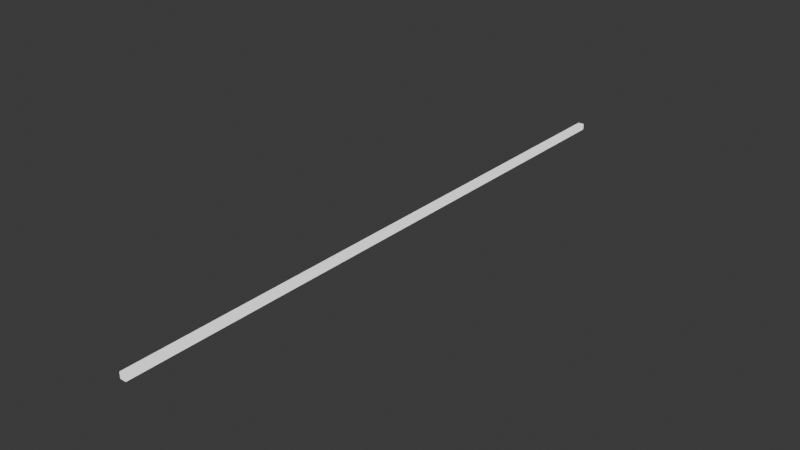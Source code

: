 # Source: laser.blend  (saved by Blender 5.1.30; exported with 4.5.12 LTS)
import bpy
from mathutils import Matrix  # noqa: F401  (used for matrix-valued properties, if any)

bpy.ops.wm.read_factory_settings(use_empty=True)
scene = bpy.context.scene
scene.name = 'Scene'

# ---- collections
col_collection = bpy.data.collections.new('Collection'); scene.collection.children.link(col_collection)

# ---- materials (node trees are filled in below, after node groups)
mat_laser = bpy.data.materials.new('laser')

# ---- material node trees
mat_laser.use_nodes = True; mat_laser.node_tree.nodes.clear()
_N = mat_laser.node_tree.nodes; _L = mat_laser.node_tree.links
n0 = _N.new('ShaderNodeOutputMaterial'); n0.name = 'Material Output'; n0.location = (200, 100)
n1 = _N.new('ShaderNodeEmission'); n1.name = 'Emission'; n1.location = (-125, 41)
_L.new(n1.outputs[0], n0.inputs[0])
n0.is_active_output = True

# ---- world
world_world = bpy.data.worlds.new('World'); scene.world = world_world
world_world.use_nodes = True; world_world.node_tree.nodes.clear()
_N = world_world.node_tree.nodes; _L = world_world.node_tree.links
n0 = _N.new('ShaderNodeOutputWorld'); n0.name = 'World Output'; n0.location = (200, 100)
n1 = _N.new('ShaderNodeBackground'); n1.name = 'Background'; n1.location = (-200, 100)
n1.inputs[0].default_value = (0.05088, 0.05088, 0.05088, 1.0)
_L.new(n1.outputs[0], n0.inputs[0])
n0.is_active_output = True
world_world.color = (0.05088, 0.05088, 0.05088)
world_world.sun_shadow_jitter_overblur = 0.0

# ---- meshes
me_cube_001 = bpy.data.meshes.new('Cube.001')
me_cube_001.from_pydata([(0.005, 1.0, -0.005), (0.005, 1.0, 0.005), (0.005, 4.371e-10, -0.005), (0.005, 4.371e-10, 0.005), (-0.005, 1.0, -0.005), (-0.005, 1.0, 0.005), (-0.005, -4.371e-10, -0.005), (-0.005, -4.371e-10, 0.005)], [], [(0, 1, 3, 2), (2, 3, 7, 6), (6, 7, 5, 4), (4, 5, 1, 0), (2, 6, 4, 0), (7, 3, 1, 5)])
_uv = me_cube_001.uv_layers.new(name='UVMap')
_uv.uv.foreach_set('vector', [0.375, 0.0, 0.625, 0.0, 0.625, 0.25, 0.375, 0.25, 0.375, 0.25, 0.625, 0.25, 0.625, 0.5, 0.375, 0.5, 0.375, 0.5, 0.625, 0.5, 0.625, 0.75, 0.375, 0.75, 0.375, 0.75, 0.625, 0.75, 0.625, 1.0, 0.375, 1.0, 0.125, 0.5, 0.375, 0.5, 0.375, 0.75, 0.125, 0.75, 0.625, 0.5, 0.875, 0.5, 0.875, 0.75, 0.625, 0.75])
me_cube_001.materials.append(mat_laser)
me_cube_001.update()

# ---- objects
ob_cube = bpy.data.objects.new('Cube', me_cube_001)

# ---- transforms, parenting, visibility, modifiers, constraints
ob_cube.location = (0.0, 0.0, 0.0)

# ---- collection membership
col_collection.objects.link(ob_cube)

# ---- scene / render settings (as saved in the file)
scene.frame_start = 1; scene.frame_end = 250; scene.frame_set(1)
scene.render.engine = 'BLENDER_EEVEE_NEXT'
scene.render.bake_bias = 0.0
scene.render.bake_samples = 0
scene.cycles.sampling_pattern = 'TABULATED_SOBOL'
scene.eevee.use_volume_custom_range = False
bpy.context.view_layer.update()

# ---- added for rendering (the .blend has no active camera): camera
cam_auto = bpy.data.cameras.new('AutoCamera')
cam_auto.lens = 50.0
cam_auto.sensor_width = 36.0
cam_auto.clip_end = 1000.0
ob_auto_camera = bpy.data.objects.new('AutoCamera', cam_auto)
scene.collection.objects.link(ob_auto_camera)
ob_auto_camera.location = (0.925317, -0.610381, 0.740254)
ob_auto_camera.rotation_euler = (1.09748, -7.21219e-08, 0.694738)
scene.camera = ob_auto_camera
bpy.context.view_layer.update()
